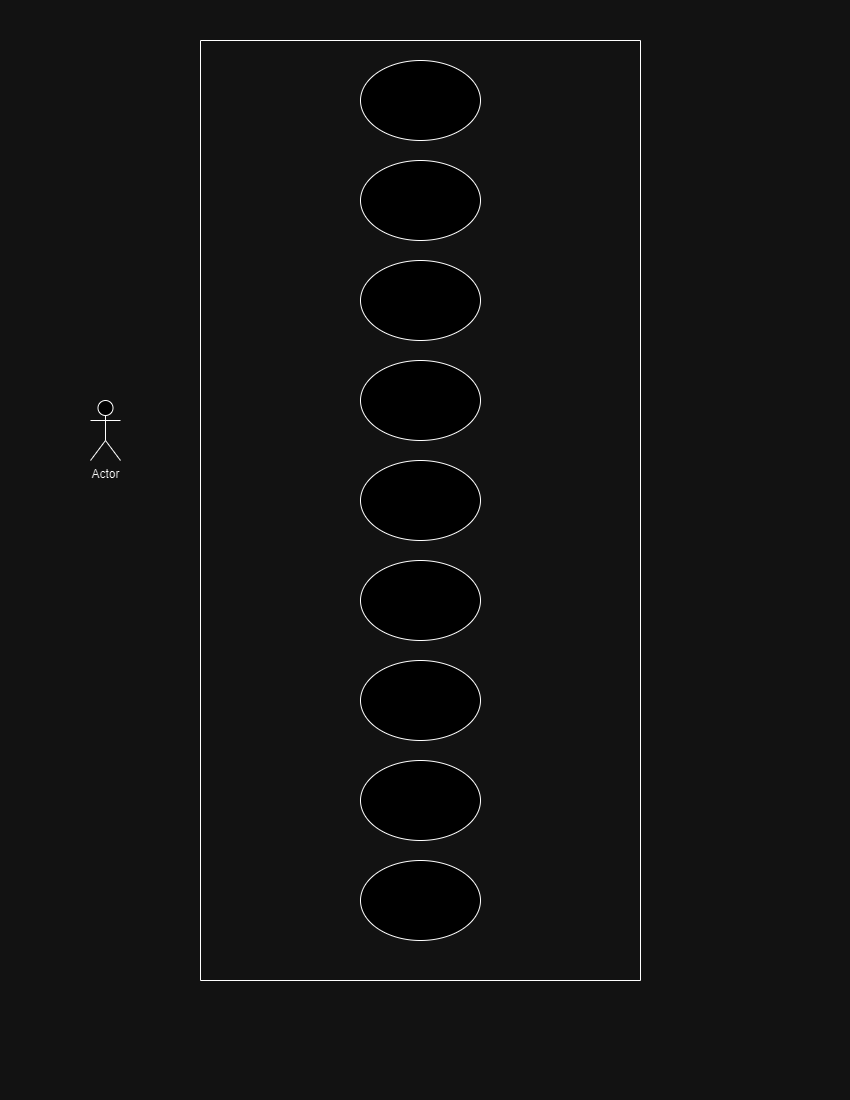

The diagram above was exported from draw.io. Its source (the exported page's mxGraphModel, read from the mxfile embedded in the PNG):
<mxGraphModel dx="1328" dy="697" grid="1" gridSize="10" guides="1" tooltips="1" connect="1" arrows="1" fold="1" page="1" pageScale="1" pageWidth="850" pageHeight="1100" math="0" shadow="0">
  <root>
    <mxCell id="0" />
    <mxCell id="1" parent="0" />
    <mxCell id="LSUyIRGO3ml7V9dgrDUq-1" value="Actor" style="shape=umlActor;verticalLabelPosition=bottom;verticalAlign=top;html=1;outlineConnect=0;" parent="1" vertex="1">
      <mxGeometry x="90" y="400" width="30" height="60" as="geometry" />
    </mxCell>
    <mxCell id="LSUyIRGO3ml7V9dgrDUq-2" value="" style="swimlane;startSize=0;" parent="1" vertex="1">
      <mxGeometry x="200" y="40" width="440" height="940" as="geometry" />
    </mxCell>
    <mxCell id="IDCshQqnjku1q6qR8PRN-1" value="" style="ellipse;whiteSpace=wrap;html=1;" vertex="1" parent="LSUyIRGO3ml7V9dgrDUq-2">
      <mxGeometry x="160" y="20" width="120" height="80" as="geometry" />
    </mxCell>
    <mxCell id="IDCshQqnjku1q6qR8PRN-9" value="" style="ellipse;whiteSpace=wrap;html=1;" vertex="1" parent="LSUyIRGO3ml7V9dgrDUq-2">
      <mxGeometry x="160" y="420" width="120" height="80" as="geometry" />
    </mxCell>
    <mxCell id="IDCshQqnjku1q6qR8PRN-8" value="" style="ellipse;whiteSpace=wrap;html=1;" vertex="1" parent="LSUyIRGO3ml7V9dgrDUq-2">
      <mxGeometry x="160" y="220" width="120" height="80" as="geometry" />
    </mxCell>
    <mxCell id="IDCshQqnjku1q6qR8PRN-7" value="" style="ellipse;whiteSpace=wrap;html=1;" vertex="1" parent="LSUyIRGO3ml7V9dgrDUq-2">
      <mxGeometry x="160" y="320" width="120" height="80" as="geometry" />
    </mxCell>
    <mxCell id="IDCshQqnjku1q6qR8PRN-6" value="" style="ellipse;whiteSpace=wrap;html=1;" vertex="1" parent="LSUyIRGO3ml7V9dgrDUq-2">
      <mxGeometry x="160" y="520" width="120" height="80" as="geometry" />
    </mxCell>
    <mxCell id="IDCshQqnjku1q6qR8PRN-5" value="" style="ellipse;whiteSpace=wrap;html=1;" vertex="1" parent="LSUyIRGO3ml7V9dgrDUq-2">
      <mxGeometry x="160" y="720" width="120" height="80" as="geometry" />
    </mxCell>
    <mxCell id="IDCshQqnjku1q6qR8PRN-4" value="" style="ellipse;whiteSpace=wrap;html=1;" vertex="1" parent="LSUyIRGO3ml7V9dgrDUq-2">
      <mxGeometry x="160" y="820" width="120" height="80" as="geometry" />
    </mxCell>
    <mxCell id="IDCshQqnjku1q6qR8PRN-3" value="" style="ellipse;whiteSpace=wrap;html=1;" vertex="1" parent="LSUyIRGO3ml7V9dgrDUq-2">
      <mxGeometry x="160" y="620" width="120" height="80" as="geometry" />
    </mxCell>
    <mxCell id="IDCshQqnjku1q6qR8PRN-2" value="" style="ellipse;whiteSpace=wrap;html=1;" vertex="1" parent="LSUyIRGO3ml7V9dgrDUq-2">
      <mxGeometry x="160" y="120" width="120" height="80" as="geometry" />
    </mxCell>
  </root>
</mxGraphModel>